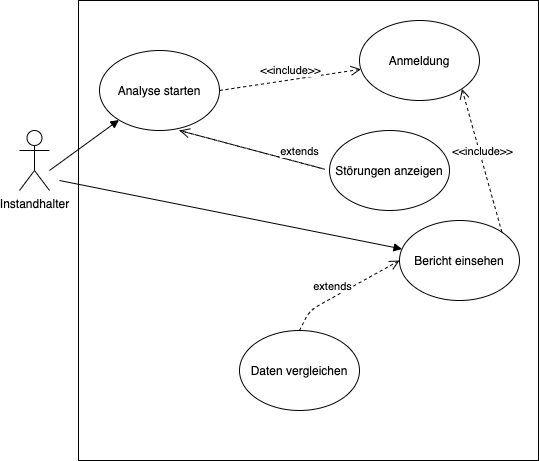

The diagram above was exported from draw.io. Its source (the exported page's mxGraphModel, read from the mxfile embedded in the PNG):
<mxGraphModel dx="786" dy="546" grid="1" gridSize="10" guides="1" tooltips="1" connect="1" arrows="1" fold="1" page="1" pageScale="1" pageWidth="827" pageHeight="1169" math="0" shadow="0">
  <root>
    <mxCell id="0" />
    <mxCell id="1" parent="0" />
    <mxCell id="ZsECQ6LwDR7R-vTbiVWt-1" value="Instandhalter" style="shape=umlActor;verticalLabelPosition=bottom;verticalAlign=top;html=1;outlineConnect=0;" vertex="1" parent="1">
      <mxGeometry x="190" y="170" width="30" height="60" as="geometry" />
    </mxCell>
    <mxCell id="ZsECQ6LwDR7R-vTbiVWt-2" value="" style="whiteSpace=wrap;html=1;aspect=fixed;" vertex="1" parent="1">
      <mxGeometry x="249" y="40" width="460" height="460" as="geometry" />
    </mxCell>
    <mxCell id="ZsECQ6LwDR7R-vTbiVWt-3" value="Anmeldung" style="ellipse;whiteSpace=wrap;html=1;" vertex="1" parent="1">
      <mxGeometry x="530" y="60" width="120" height="80" as="geometry" />
    </mxCell>
    <mxCell id="ZsECQ6LwDR7R-vTbiVWt-4" value="Störungen anzeigen" style="ellipse;whiteSpace=wrap;html=1;" vertex="1" parent="1">
      <mxGeometry x="500" y="170" width="120" height="80" as="geometry" />
    </mxCell>
    <mxCell id="ZsECQ6LwDR7R-vTbiVWt-5" value="Analyse starten" style="ellipse;whiteSpace=wrap;html=1;" vertex="1" parent="1">
      <mxGeometry x="270" y="90" width="120" height="80" as="geometry" />
    </mxCell>
    <mxCell id="ZsECQ6LwDR7R-vTbiVWt-8" value="&amp;lt;&amp;lt;include&amp;gt;&amp;gt;" style="html=1;verticalAlign=bottom;endArrow=open;dashed=1;endSize=8;exitX=1;exitY=0.5;exitDx=0;exitDy=0;" edge="1" parent="1" source="ZsECQ6LwDR7R-vTbiVWt-5" target="ZsECQ6LwDR7R-vTbiVWt-3">
      <mxGeometry relative="1" as="geometry">
        <mxPoint x="490" y="140" as="sourcePoint" />
        <mxPoint x="410" y="140" as="targetPoint" />
      </mxGeometry>
    </mxCell>
    <mxCell id="ZsECQ6LwDR7R-vTbiVWt-9" value="" style="html=1;verticalAlign=bottom;endArrow=block;" edge="1" parent="1" target="ZsECQ6LwDR7R-vTbiVWt-5">
      <mxGeometry width="80" relative="1" as="geometry">
        <mxPoint x="220" y="210" as="sourcePoint" />
        <mxPoint x="300" y="210" as="targetPoint" />
      </mxGeometry>
    </mxCell>
    <mxCell id="ZsECQ6LwDR7R-vTbiVWt-10" value="extends" style="html=1;verticalAlign=bottom;endArrow=open;dashed=1;endSize=8;exitX=1;exitY=0.5;exitDx=0;exitDy=0;" edge="1" parent="1">
      <mxGeometry x="-0.2033" y="2" relative="1" as="geometry">
        <mxPoint x="350" y="170" as="sourcePoint" />
        <mxPoint x="350" y="170" as="targetPoint" />
        <Array as="points">
          <mxPoint x="500" y="210" />
        </Array>
        <mxPoint as="offset" />
      </mxGeometry>
    </mxCell>
    <mxCell id="ZsECQ6LwDR7R-vTbiVWt-11" value="Bericht einsehen" style="ellipse;whiteSpace=wrap;html=1;" vertex="1" parent="1">
      <mxGeometry x="570" y="260" width="120" height="80" as="geometry" />
    </mxCell>
    <mxCell id="ZsECQ6LwDR7R-vTbiVWt-13" value="" style="html=1;verticalAlign=bottom;endArrow=block;" edge="1" parent="1" target="ZsECQ6LwDR7R-vTbiVWt-11">
      <mxGeometry width="80" relative="1" as="geometry">
        <mxPoint x="230" y="220" as="sourcePoint" />
        <mxPoint x="299.45652228895733" y="169.4861656080309" as="targetPoint" />
      </mxGeometry>
    </mxCell>
    <mxCell id="ZsECQ6LwDR7R-vTbiVWt-14" value="&amp;lt;&amp;lt;include&amp;gt;&amp;gt;" style="html=1;verticalAlign=bottom;endArrow=open;dashed=1;endSize=8;exitX=1;exitY=0;exitDx=0;exitDy=0;entryX=1;entryY=1;entryDx=0;entryDy=0;" edge="1" parent="1" source="ZsECQ6LwDR7R-vTbiVWt-11" target="ZsECQ6LwDR7R-vTbiVWt-3">
      <mxGeometry relative="1" as="geometry">
        <mxPoint x="559.27" y="181.22" as="sourcePoint" />
        <mxPoint x="700.7334146341464" y="160.00048780487802" as="targetPoint" />
      </mxGeometry>
    </mxCell>
    <mxCell id="ZsECQ6LwDR7R-vTbiVWt-15" value="Daten vergleichen" style="ellipse;whiteSpace=wrap;html=1;" vertex="1" parent="1">
      <mxGeometry x="410" y="370" width="120" height="80" as="geometry" />
    </mxCell>
    <mxCell id="ZsECQ6LwDR7R-vTbiVWt-16" value="extends" style="html=1;verticalAlign=bottom;endArrow=open;dashed=1;endSize=8;exitX=0.5;exitY=0;exitDx=0;exitDy=0;entryX=0;entryY=0.5;entryDx=0;entryDy=0;" edge="1" parent="1" source="ZsECQ6LwDR7R-vTbiVWt-15" target="ZsECQ6LwDR7R-vTbiVWt-11">
      <mxGeometry x="-0.2033" y="2" relative="1" as="geometry">
        <mxPoint x="330" y="310" as="sourcePoint" />
        <mxPoint x="330" y="310" as="targetPoint" />
        <Array as="points">
          <mxPoint x="480" y="350" />
        </Array>
        <mxPoint as="offset" />
      </mxGeometry>
    </mxCell>
  </root>
</mxGraphModel>